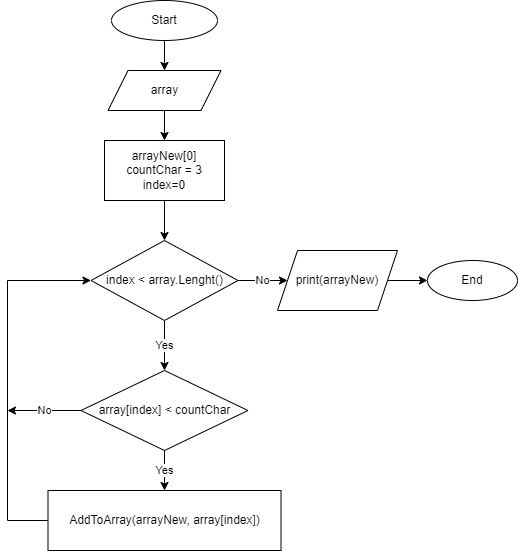

The diagram above was exported from draw.io. Its source (the exported page's mxGraphModel, read from the mxfile embedded in the PNG):
<mxGraphModel dx="1422" dy="747" grid="1" gridSize="10" guides="1" tooltips="1" connect="1" arrows="1" fold="1" page="1" pageScale="1" pageWidth="827" pageHeight="1169" math="0" shadow="0">
  <root>
    <mxCell id="0" />
    <mxCell id="1" parent="0" />
    <mxCell id="jnsw4NYhlaHaY1sIQuea-3" value="" style="edgeStyle=orthogonalEdgeStyle;rounded=0;orthogonalLoop=1;jettySize=auto;html=1;" edge="1" parent="1" source="jnsw4NYhlaHaY1sIQuea-1" target="jnsw4NYhlaHaY1sIQuea-2">
      <mxGeometry relative="1" as="geometry" />
    </mxCell>
    <mxCell id="jnsw4NYhlaHaY1sIQuea-1" value="Start" style="ellipse;whiteSpace=wrap;html=1;" vertex="1" parent="1">
      <mxGeometry x="354" y="30" width="106" height="40" as="geometry" />
    </mxCell>
    <mxCell id="jnsw4NYhlaHaY1sIQuea-5" value="" style="edgeStyle=orthogonalEdgeStyle;rounded=0;orthogonalLoop=1;jettySize=auto;html=1;" edge="1" parent="1" source="jnsw4NYhlaHaY1sIQuea-2" target="jnsw4NYhlaHaY1sIQuea-4">
      <mxGeometry relative="1" as="geometry" />
    </mxCell>
    <mxCell id="jnsw4NYhlaHaY1sIQuea-2" value="array" style="shape=parallelogram;perimeter=parallelogramPerimeter;whiteSpace=wrap;html=1;fixedSize=1;" vertex="1" parent="1">
      <mxGeometry x="350.5" y="100" width="113" height="40" as="geometry" />
    </mxCell>
    <mxCell id="jnsw4NYhlaHaY1sIQuea-7" value="" style="edgeStyle=orthogonalEdgeStyle;rounded=0;orthogonalLoop=1;jettySize=auto;html=1;" edge="1" parent="1" source="jnsw4NYhlaHaY1sIQuea-4" target="jnsw4NYhlaHaY1sIQuea-6">
      <mxGeometry relative="1" as="geometry" />
    </mxCell>
    <mxCell id="jnsw4NYhlaHaY1sIQuea-4" value="arrayNew[0]&lt;br&gt;countChar = 3&lt;br&gt;index=0" style="rounded=0;whiteSpace=wrap;html=1;" vertex="1" parent="1">
      <mxGeometry x="347" y="170" width="120" height="60" as="geometry" />
    </mxCell>
    <mxCell id="jnsw4NYhlaHaY1sIQuea-9" value="No" style="edgeStyle=orthogonalEdgeStyle;rounded=0;orthogonalLoop=1;jettySize=auto;html=1;" edge="1" parent="1" source="jnsw4NYhlaHaY1sIQuea-6" target="jnsw4NYhlaHaY1sIQuea-8">
      <mxGeometry relative="1" as="geometry" />
    </mxCell>
    <mxCell id="jnsw4NYhlaHaY1sIQuea-13" value="Yes" style="edgeStyle=orthogonalEdgeStyle;rounded=0;orthogonalLoop=1;jettySize=auto;html=1;" edge="1" parent="1" source="jnsw4NYhlaHaY1sIQuea-6" target="jnsw4NYhlaHaY1sIQuea-12">
      <mxGeometry relative="1" as="geometry" />
    </mxCell>
    <mxCell id="jnsw4NYhlaHaY1sIQuea-6" value="index &amp;lt; array.Lenght()" style="rhombus;whiteSpace=wrap;html=1;" vertex="1" parent="1">
      <mxGeometry x="333.5" y="270" width="147" height="80" as="geometry" />
    </mxCell>
    <mxCell id="jnsw4NYhlaHaY1sIQuea-11" value="" style="edgeStyle=orthogonalEdgeStyle;rounded=0;orthogonalLoop=1;jettySize=auto;html=1;" edge="1" parent="1" source="jnsw4NYhlaHaY1sIQuea-8" target="jnsw4NYhlaHaY1sIQuea-10">
      <mxGeometry relative="1" as="geometry" />
    </mxCell>
    <mxCell id="jnsw4NYhlaHaY1sIQuea-8" value="print(arrayNew)" style="shape=parallelogram;perimeter=parallelogramPerimeter;whiteSpace=wrap;html=1;fixedSize=1;" vertex="1" parent="1">
      <mxGeometry x="520" y="280" width="120" height="60" as="geometry" />
    </mxCell>
    <mxCell id="jnsw4NYhlaHaY1sIQuea-10" value="End" style="ellipse;whiteSpace=wrap;html=1;" vertex="1" parent="1">
      <mxGeometry x="670" y="290" width="90" height="40" as="geometry" />
    </mxCell>
    <mxCell id="jnsw4NYhlaHaY1sIQuea-15" value="Yes" style="edgeStyle=orthogonalEdgeStyle;rounded=0;orthogonalLoop=1;jettySize=auto;html=1;" edge="1" parent="1" source="jnsw4NYhlaHaY1sIQuea-12" target="jnsw4NYhlaHaY1sIQuea-14">
      <mxGeometry relative="1" as="geometry" />
    </mxCell>
    <mxCell id="jnsw4NYhlaHaY1sIQuea-18" value="No" style="edgeStyle=orthogonalEdgeStyle;rounded=0;orthogonalLoop=1;jettySize=auto;html=1;" edge="1" parent="1" source="jnsw4NYhlaHaY1sIQuea-12">
      <mxGeometry relative="1" as="geometry">
        <mxPoint x="250" y="440" as="targetPoint" />
      </mxGeometry>
    </mxCell>
    <mxCell id="jnsw4NYhlaHaY1sIQuea-12" value="array[index] &amp;lt; countChar" style="rhombus;whiteSpace=wrap;html=1;" vertex="1" parent="1">
      <mxGeometry x="323.5" y="400" width="167" height="80" as="geometry" />
    </mxCell>
    <mxCell id="jnsw4NYhlaHaY1sIQuea-16" style="edgeStyle=orthogonalEdgeStyle;rounded=0;orthogonalLoop=1;jettySize=auto;html=1;entryX=0;entryY=0.5;entryDx=0;entryDy=0;" edge="1" parent="1" source="jnsw4NYhlaHaY1sIQuea-14" target="jnsw4NYhlaHaY1sIQuea-6">
      <mxGeometry relative="1" as="geometry">
        <Array as="points">
          <mxPoint x="250" y="550" />
          <mxPoint x="250" y="310" />
        </Array>
      </mxGeometry>
    </mxCell>
    <mxCell id="jnsw4NYhlaHaY1sIQuea-14" value="AddToArray(arrayNew, array[index])" style="rounded=0;whiteSpace=wrap;html=1;" vertex="1" parent="1">
      <mxGeometry x="290.5" y="520" width="233" height="60" as="geometry" />
    </mxCell>
  </root>
</mxGraphModel>